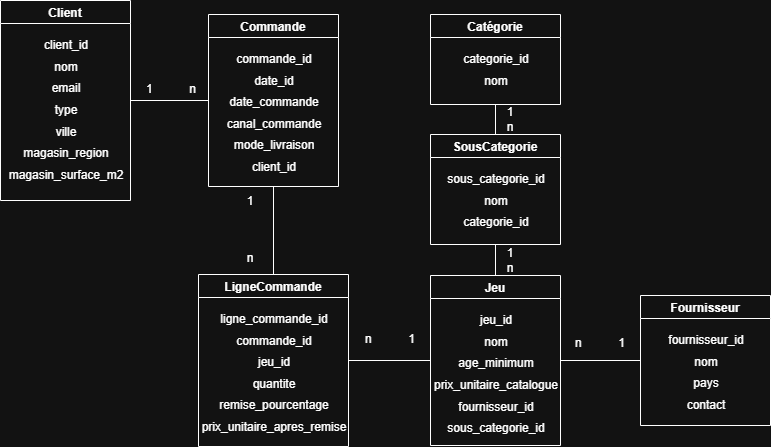

The diagram above was exported from draw.io. Its source (the exported page's mxGraphModel, read from the mxfile embedded in the PNG):
<mxGraphModel dx="1245" dy="463" grid="1" gridSize="10" guides="1" tooltips="1" connect="1" arrows="1" fold="1" page="1" pageScale="1" pageWidth="827" pageHeight="1169" math="0" shadow="0">
  <root>
    <mxCell id="0" />
    <mxCell id="1" parent="0" />
    <mxCell id="5_--CvngtNz_FX7zedLg-41" edge="1" parent="1" source="5_--CvngtNz_FX7zedLg-14" style="edgeStyle=orthogonalEdgeStyle;rounded=0;orthogonalLoop=1;jettySize=auto;html=1;exitX=1;exitY=0.5;exitDx=0;exitDy=0;entryX=0;entryY=0.5;entryDx=0;entryDy=0;endArrow=none;endFill=0;" target="5_--CvngtNz_FX7zedLg-25">
      <mxGeometry relative="1" as="geometry" />
    </mxCell>
    <mxCell id="5_--CvngtNz_FX7zedLg-14" parent="1" style="swimlane;startSize=23;" value="Client" vertex="1">
      <mxGeometry height="200" width="130" x="110" y="46" as="geometry" />
    </mxCell>
    <mxCell id="5_--CvngtNz_FX7zedLg-15" parent="5_--CvngtNz_FX7zedLg-14" style="text;html=1;whiteSpace=wrap;strokeColor=none;fillColor=none;align=center;verticalAlign=middle;rounded=0;" value="client_id" vertex="1">
      <mxGeometry height="30" width="60" x="36" y="30" as="geometry" />
    </mxCell>
    <mxCell id="5_--CvngtNz_FX7zedLg-16" parent="5_--CvngtNz_FX7zedLg-14" style="text;html=1;whiteSpace=wrap;strokeColor=none;fillColor=none;align=center;verticalAlign=middle;rounded=0;" value="nom" vertex="1">
      <mxGeometry height="30" width="60" x="36" y="52" as="geometry" />
    </mxCell>
    <mxCell id="5_--CvngtNz_FX7zedLg-18" parent="5_--CvngtNz_FX7zedLg-14" style="text;html=1;whiteSpace=wrap;strokeColor=none;fillColor=none;align=center;verticalAlign=middle;rounded=0;" value="email" vertex="1">
      <mxGeometry height="30" width="60" x="36" y="73" as="geometry" />
    </mxCell>
    <mxCell id="5_--CvngtNz_FX7zedLg-19" parent="5_--CvngtNz_FX7zedLg-14" style="text;html=1;whiteSpace=wrap;strokeColor=none;fillColor=none;align=center;verticalAlign=middle;rounded=0;" value="type" vertex="1">
      <mxGeometry height="30" width="60" x="36" y="95" as="geometry" />
    </mxCell>
    <mxCell id="5_--CvngtNz_FX7zedLg-20" parent="5_--CvngtNz_FX7zedLg-14" style="text;html=1;whiteSpace=wrap;strokeColor=none;fillColor=none;align=center;verticalAlign=middle;rounded=0;" value="ville" vertex="1">
      <mxGeometry height="30" width="60" x="36" y="117" as="geometry" />
    </mxCell>
    <mxCell id="5_--CvngtNz_FX7zedLg-23" parent="5_--CvngtNz_FX7zedLg-14" style="text;html=1;whiteSpace=wrap;strokeColor=none;fillColor=none;align=center;verticalAlign=middle;rounded=0;" value="magasin_region" vertex="1">
      <mxGeometry height="30" width="60" x="36" y="138" as="geometry" />
    </mxCell>
    <mxCell id="5_--CvngtNz_FX7zedLg-24" parent="5_--CvngtNz_FX7zedLg-14" style="text;html=1;whiteSpace=wrap;strokeColor=none;fillColor=none;align=center;verticalAlign=middle;rounded=0;" value="magasin_surface_m2" vertex="1">
      <mxGeometry height="30" width="60" x="36" y="160" as="geometry" />
    </mxCell>
    <mxCell id="5_--CvngtNz_FX7zedLg-72" edge="1" parent="1" source="5_--CvngtNz_FX7zedLg-25" style="edgeStyle=orthogonalEdgeStyle;rounded=0;orthogonalLoop=1;jettySize=auto;html=1;exitX=0.5;exitY=1;exitDx=0;exitDy=0;entryX=0.5;entryY=0;entryDx=0;entryDy=0;endArrow=none;endFill=0;" target="5_--CvngtNz_FX7zedLg-34">
      <mxGeometry relative="1" as="geometry" />
    </mxCell>
    <mxCell id="5_--CvngtNz_FX7zedLg-25" parent="1" style="swimlane;startSize=23;" value="Commande" vertex="1">
      <mxGeometry height="172" width="130" x="318" y="60" as="geometry" />
    </mxCell>
    <mxCell id="5_--CvngtNz_FX7zedLg-26" parent="5_--CvngtNz_FX7zedLg-25" style="text;html=1;whiteSpace=wrap;strokeColor=none;fillColor=none;align=center;verticalAlign=middle;rounded=0;" value="commande_id" vertex="1">
      <mxGeometry height="30" width="60" x="36" y="30" as="geometry" />
    </mxCell>
    <mxCell id="5_--CvngtNz_FX7zedLg-27" parent="5_--CvngtNz_FX7zedLg-25" style="text;html=1;whiteSpace=wrap;strokeColor=none;fillColor=none;align=center;verticalAlign=middle;rounded=0;" value="date_id" vertex="1">
      <mxGeometry height="30" width="60" x="36" y="52" as="geometry" />
    </mxCell>
    <mxCell id="5_--CvngtNz_FX7zedLg-28" parent="5_--CvngtNz_FX7zedLg-25" style="text;html=1;whiteSpace=wrap;strokeColor=none;fillColor=none;align=center;verticalAlign=middle;rounded=0;" value="date_commande" vertex="1">
      <mxGeometry height="30" width="60" x="36" y="73" as="geometry" />
    </mxCell>
    <mxCell id="5_--CvngtNz_FX7zedLg-29" parent="5_--CvngtNz_FX7zedLg-25" style="text;html=1;whiteSpace=wrap;strokeColor=none;fillColor=none;align=center;verticalAlign=middle;rounded=0;" value="canal_commande" vertex="1">
      <mxGeometry height="30" width="60" x="36" y="95" as="geometry" />
    </mxCell>
    <mxCell id="5_--CvngtNz_FX7zedLg-30" parent="5_--CvngtNz_FX7zedLg-25" style="text;html=1;whiteSpace=wrap;strokeColor=none;fillColor=none;align=center;verticalAlign=middle;rounded=0;" value="mode_livraison" vertex="1">
      <mxGeometry height="30" width="60" x="36" y="116" as="geometry" />
    </mxCell>
    <mxCell id="5_--CvngtNz_FX7zedLg-31" parent="5_--CvngtNz_FX7zedLg-25" style="text;html=1;whiteSpace=wrap;strokeColor=none;fillColor=none;align=center;verticalAlign=middle;rounded=0;" value="client_id" vertex="1">
      <mxGeometry height="30" width="60" x="36" y="138" as="geometry" />
    </mxCell>
    <mxCell id="5_--CvngtNz_FX7zedLg-74" edge="1" parent="1" source="5_--CvngtNz_FX7zedLg-34" style="edgeStyle=orthogonalEdgeStyle;rounded=0;orthogonalLoop=1;jettySize=auto;html=1;exitX=1;exitY=0.5;exitDx=0;exitDy=0;entryX=0;entryY=0.5;entryDx=0;entryDy=0;endArrow=none;endFill=0;" target="5_--CvngtNz_FX7zedLg-51">
      <mxGeometry relative="1" as="geometry" />
    </mxCell>
    <mxCell id="5_--CvngtNz_FX7zedLg-34" parent="1" style="swimlane;startSize=23;" value="LigneCommande" vertex="1">
      <mxGeometry height="172" width="150" x="308" y="320" as="geometry" />
    </mxCell>
    <mxCell id="5_--CvngtNz_FX7zedLg-35" parent="5_--CvngtNz_FX7zedLg-34" style="text;html=1;whiteSpace=wrap;strokeColor=none;fillColor=none;align=center;verticalAlign=middle;rounded=0;" value="ligne_commande_id" vertex="1">
      <mxGeometry height="30" width="60" x="46" y="30" as="geometry" />
    </mxCell>
    <mxCell id="5_--CvngtNz_FX7zedLg-36" parent="5_--CvngtNz_FX7zedLg-34" style="text;html=1;whiteSpace=wrap;strokeColor=none;fillColor=none;align=center;verticalAlign=middle;rounded=0;" value="commande_id" vertex="1">
      <mxGeometry height="30" width="60" x="46" y="52" as="geometry" />
    </mxCell>
    <mxCell id="5_--CvngtNz_FX7zedLg-37" parent="5_--CvngtNz_FX7zedLg-34" style="text;html=1;whiteSpace=wrap;strokeColor=none;fillColor=none;align=center;verticalAlign=middle;rounded=0;" value="jeu_id" vertex="1">
      <mxGeometry height="30" width="60" x="46" y="73" as="geometry" />
    </mxCell>
    <mxCell id="5_--CvngtNz_FX7zedLg-38" parent="5_--CvngtNz_FX7zedLg-34" style="text;html=1;whiteSpace=wrap;strokeColor=none;fillColor=none;align=center;verticalAlign=middle;rounded=0;" value="quantite" vertex="1">
      <mxGeometry height="30" width="60" x="46" y="95" as="geometry" />
    </mxCell>
    <mxCell id="5_--CvngtNz_FX7zedLg-39" parent="5_--CvngtNz_FX7zedLg-34" style="text;html=1;whiteSpace=wrap;strokeColor=none;fillColor=none;align=center;verticalAlign=middle;rounded=0;" value="remise_pourcentage" vertex="1">
      <mxGeometry height="26" width="56" x="48" y="118" as="geometry" />
    </mxCell>
    <mxCell id="5_--CvngtNz_FX7zedLg-40" parent="5_--CvngtNz_FX7zedLg-34" style="text;html=1;whiteSpace=wrap;strokeColor=none;fillColor=none;align=center;verticalAlign=middle;rounded=0;" value="prix_unitaire_apres_remise" vertex="1">
      <mxGeometry height="30" width="60" x="46" y="138" as="geometry" />
    </mxCell>
    <mxCell id="5_--CvngtNz_FX7zedLg-43" parent="1" style="swimlane;startSize=23;" value="Catégorie" vertex="1">
      <mxGeometry height="90" width="130" x="540" y="60" as="geometry" />
    </mxCell>
    <mxCell id="5_--CvngtNz_FX7zedLg-44" parent="5_--CvngtNz_FX7zedLg-43" style="text;html=1;whiteSpace=wrap;strokeColor=none;fillColor=none;align=center;verticalAlign=middle;rounded=0;" value="categorie_id" vertex="1">
      <mxGeometry height="30" width="60" x="36" y="30" as="geometry" />
    </mxCell>
    <mxCell id="5_--CvngtNz_FX7zedLg-45" parent="5_--CvngtNz_FX7zedLg-43" style="text;html=1;whiteSpace=wrap;strokeColor=none;fillColor=none;align=center;verticalAlign=middle;rounded=0;" value="nom" vertex="1">
      <mxGeometry height="30" width="60" x="36" y="52" as="geometry" />
    </mxCell>
    <mxCell id="5_--CvngtNz_FX7zedLg-78" edge="1" parent="1" source="5_--CvngtNz_FX7zedLg-51" style="edgeStyle=orthogonalEdgeStyle;rounded=0;orthogonalLoop=1;jettySize=auto;html=1;exitX=0.5;exitY=0;exitDx=0;exitDy=0;entryX=0.5;entryY=1;entryDx=0;entryDy=0;endArrow=none;endFill=0;" target="5_--CvngtNz_FX7zedLg-66">
      <mxGeometry relative="1" as="geometry" />
    </mxCell>
    <mxCell id="5_--CvngtNz_FX7zedLg-80" edge="1" parent="1" source="5_--CvngtNz_FX7zedLg-51" style="edgeStyle=orthogonalEdgeStyle;rounded=0;orthogonalLoop=1;jettySize=auto;html=1;exitX=1;exitY=0.5;exitDx=0;exitDy=0;entryX=0;entryY=0.5;entryDx=0;entryDy=0;endArrow=none;endFill=0;" target="5_--CvngtNz_FX7zedLg-59">
      <mxGeometry relative="1" as="geometry" />
    </mxCell>
    <mxCell id="5_--CvngtNz_FX7zedLg-51" parent="1" style="swimlane;startSize=23;" value="Jeu" vertex="1">
      <mxGeometry height="170" width="130" x="540" y="321" as="geometry" />
    </mxCell>
    <mxCell id="5_--CvngtNz_FX7zedLg-52" parent="5_--CvngtNz_FX7zedLg-51" style="text;html=1;whiteSpace=wrap;strokeColor=none;fillColor=none;align=center;verticalAlign=middle;rounded=0;" value="jeu_id" vertex="1">
      <mxGeometry height="30" width="60" x="36" y="30" as="geometry" />
    </mxCell>
    <mxCell id="5_--CvngtNz_FX7zedLg-53" parent="5_--CvngtNz_FX7zedLg-51" style="text;html=1;whiteSpace=wrap;strokeColor=none;fillColor=none;align=center;verticalAlign=middle;rounded=0;" value="nom" vertex="1">
      <mxGeometry height="30" width="60" x="36" y="52" as="geometry" />
    </mxCell>
    <mxCell id="5_--CvngtNz_FX7zedLg-54" parent="5_--CvngtNz_FX7zedLg-51" style="text;html=1;whiteSpace=wrap;strokeColor=none;fillColor=none;align=center;verticalAlign=middle;rounded=0;" value="age_minimum" vertex="1">
      <mxGeometry height="30" width="60" x="36" y="73" as="geometry" />
    </mxCell>
    <mxCell id="5_--CvngtNz_FX7zedLg-55" parent="5_--CvngtNz_FX7zedLg-51" style="text;html=1;whiteSpace=wrap;strokeColor=none;fillColor=none;align=center;verticalAlign=middle;rounded=0;" value="prix_unitaire_catalogue" vertex="1">
      <mxGeometry height="30" width="60" x="36" y="95" as="geometry" />
    </mxCell>
    <mxCell id="5_--CvngtNz_FX7zedLg-56" parent="5_--CvngtNz_FX7zedLg-51" style="text;html=1;whiteSpace=wrap;strokeColor=none;fillColor=none;align=center;verticalAlign=middle;rounded=0;" value="fournisseur_id" vertex="1">
      <mxGeometry height="30" width="60" x="36" y="117" as="geometry" />
    </mxCell>
    <mxCell id="5_--CvngtNz_FX7zedLg-57" parent="5_--CvngtNz_FX7zedLg-51" style="text;html=1;whiteSpace=wrap;strokeColor=none;fillColor=none;align=center;verticalAlign=middle;rounded=0;" value="sous_categorie_id" vertex="1">
      <mxGeometry height="30" width="60" x="36" y="138" as="geometry" />
    </mxCell>
    <mxCell id="5_--CvngtNz_FX7zedLg-59" parent="1" style="swimlane;startSize=23;" value="Fournisseur" vertex="1">
      <mxGeometry height="130" width="130" x="750" y="341" as="geometry" />
    </mxCell>
    <mxCell id="5_--CvngtNz_FX7zedLg-60" parent="5_--CvngtNz_FX7zedLg-59" style="text;html=1;whiteSpace=wrap;strokeColor=none;fillColor=none;align=center;verticalAlign=middle;rounded=0;" value="fournisseur_id" vertex="1">
      <mxGeometry height="30" width="60" x="36" y="30" as="geometry" />
    </mxCell>
    <mxCell id="5_--CvngtNz_FX7zedLg-61" parent="5_--CvngtNz_FX7zedLg-59" style="text;html=1;whiteSpace=wrap;strokeColor=none;fillColor=none;align=center;verticalAlign=middle;rounded=0;" value="nom" vertex="1">
      <mxGeometry height="30" width="60" x="36" y="52" as="geometry" />
    </mxCell>
    <mxCell id="5_--CvngtNz_FX7zedLg-62" parent="5_--CvngtNz_FX7zedLg-59" style="text;html=1;whiteSpace=wrap;strokeColor=none;fillColor=none;align=center;verticalAlign=middle;rounded=0;" value="pays" vertex="1">
      <mxGeometry height="30" width="60" x="36" y="73" as="geometry" />
    </mxCell>
    <mxCell id="5_--CvngtNz_FX7zedLg-63" parent="5_--CvngtNz_FX7zedLg-59" style="text;html=1;whiteSpace=wrap;strokeColor=none;fillColor=none;align=center;verticalAlign=middle;rounded=0;" value="contact" vertex="1">
      <mxGeometry height="30" width="60" x="36" y="95" as="geometry" />
    </mxCell>
    <mxCell id="5_--CvngtNz_FX7zedLg-79" edge="1" parent="1" source="5_--CvngtNz_FX7zedLg-66" style="edgeStyle=orthogonalEdgeStyle;rounded=0;orthogonalLoop=1;jettySize=auto;html=1;exitX=0.5;exitY=0;exitDx=0;exitDy=0;entryX=0.5;entryY=1;entryDx=0;entryDy=0;endArrow=none;endFill=0;" target="5_--CvngtNz_FX7zedLg-43">
      <mxGeometry relative="1" as="geometry" />
    </mxCell>
    <mxCell id="5_--CvngtNz_FX7zedLg-66" parent="1" style="swimlane;startSize=23;" value="SousCategorie" vertex="1">
      <mxGeometry height="110" width="130" x="540" y="180" as="geometry" />
    </mxCell>
    <mxCell id="5_--CvngtNz_FX7zedLg-67" parent="5_--CvngtNz_FX7zedLg-66" style="text;html=1;whiteSpace=wrap;strokeColor=none;fillColor=none;align=center;verticalAlign=middle;rounded=0;" value="sous_categorie_id" vertex="1">
      <mxGeometry height="30" width="60" x="36" y="30" as="geometry" />
    </mxCell>
    <mxCell id="5_--CvngtNz_FX7zedLg-68" parent="5_--CvngtNz_FX7zedLg-66" style="text;html=1;whiteSpace=wrap;strokeColor=none;fillColor=none;align=center;verticalAlign=middle;rounded=0;" value="nom" vertex="1">
      <mxGeometry height="30" width="60" x="36" y="52" as="geometry" />
    </mxCell>
    <mxCell id="5_--CvngtNz_FX7zedLg-69" parent="5_--CvngtNz_FX7zedLg-66" style="text;html=1;whiteSpace=wrap;strokeColor=none;fillColor=none;align=center;verticalAlign=middle;rounded=0;" value="categorie_id" vertex="1">
      <mxGeometry height="30" width="60" x="36" y="73" as="geometry" />
    </mxCell>
    <mxCell id="5_--CvngtNz_FX7zedLg-81" parent="1" style="text;html=1;whiteSpace=wrap;strokeColor=none;fillColor=none;align=center;verticalAlign=middle;rounded=0;" value="1&amp;nbsp; &amp;nbsp; &amp;nbsp; &amp;nbsp; &amp;nbsp; &amp;nbsp;n" vertex="1">
      <mxGeometry height="30" width="60" x="251" y="120" as="geometry" />
    </mxCell>
    <mxCell id="5_--CvngtNz_FX7zedLg-84" parent="1" style="text;html=1;whiteSpace=wrap;strokeColor=none;fillColor=none;align=center;verticalAlign=middle;rounded=0;" value="1&lt;div&gt;&lt;br&gt;&lt;/div&gt;&lt;div&gt;&lt;br&gt;&lt;/div&gt;&lt;div&gt;&lt;br&gt;&lt;/div&gt;&lt;div&gt;n&lt;/div&gt;" vertex="1">
      <mxGeometry height="30" width="60" x="330" y="260" as="geometry" />
    </mxCell>
    <mxCell id="5_--CvngtNz_FX7zedLg-86" parent="1" style="text;html=1;whiteSpace=wrap;strokeColor=none;fillColor=none;align=center;verticalAlign=middle;rounded=0;" value="n&amp;nbsp; &amp;nbsp; &amp;nbsp; &amp;nbsp; &amp;nbsp; &amp;nbsp;1" vertex="1">
      <mxGeometry height="30" width="60" x="470" y="370" as="geometry" />
    </mxCell>
    <mxCell id="5_--CvngtNz_FX7zedLg-87" parent="1" style="text;html=1;whiteSpace=wrap;strokeColor=none;fillColor=none;align=center;verticalAlign=middle;rounded=0;" value="n&amp;nbsp; &amp;nbsp; &amp;nbsp; &amp;nbsp; &amp;nbsp; &amp;nbsp;1" vertex="1">
      <mxGeometry height="30" width="60" x="680" y="374" as="geometry" />
    </mxCell>
    <mxCell id="5_--CvngtNz_FX7zedLg-88" parent="1" style="text;html=1;whiteSpace=wrap;strokeColor=none;fillColor=none;align=center;verticalAlign=middle;rounded=0;" value="1&lt;div&gt;n&lt;/div&gt;" vertex="1">
      <mxGeometry height="30" width="60" x="590" y="291" as="geometry" />
    </mxCell>
    <mxCell id="5_--CvngtNz_FX7zedLg-90" parent="1" style="text;html=1;whiteSpace=wrap;strokeColor=none;fillColor=none;align=center;verticalAlign=middle;rounded=0;" value="1&lt;div&gt;n&lt;/div&gt;" vertex="1">
      <mxGeometry height="30" width="60" x="590" y="150" as="geometry" />
    </mxCell>
  </root>
</mxGraphModel>